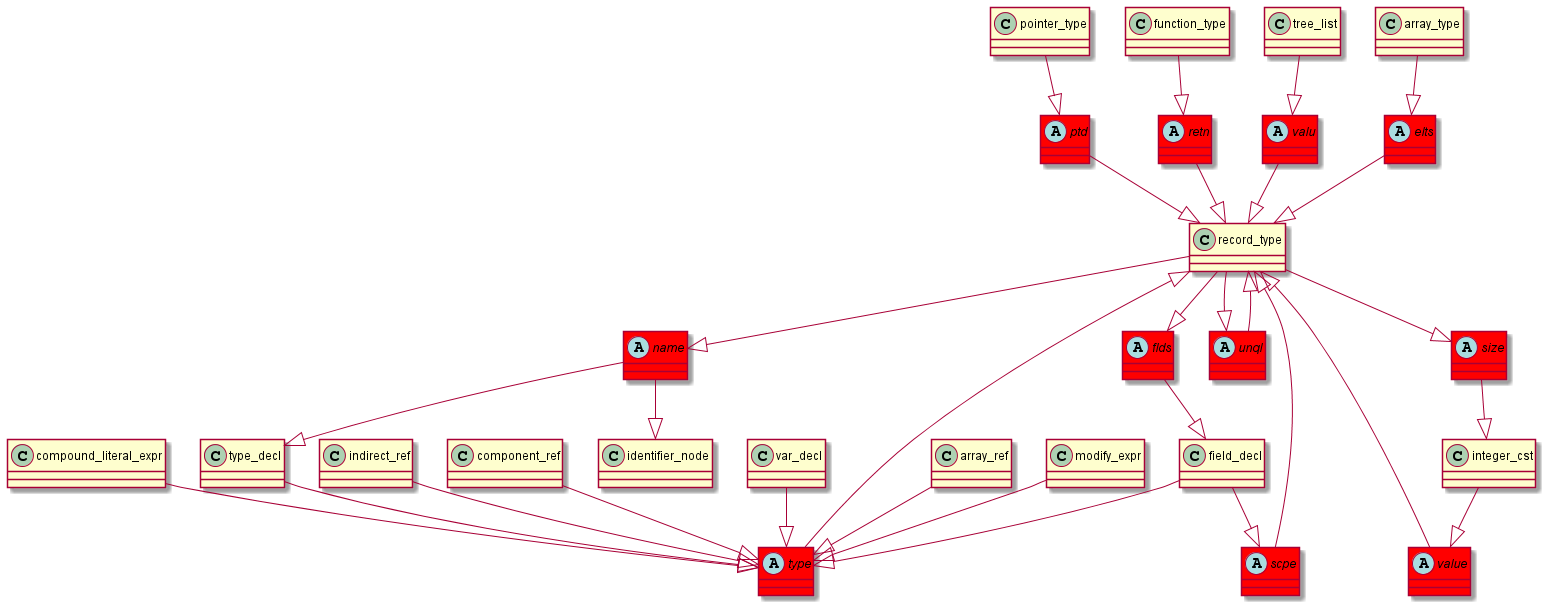

The diagram above was rendered by PlantUML. Its source (embedded in the PNG):
@startuml
abstract class	elts	 #red	
elts	 --|> 	record_type	
array_type	 --|> 	elts	
abstract class	name	 #red	
name	 --|> 	type_decl	
record_type	 --|> 	name	
abstract class	size	 #red	
size	 --|> 	integer_cst	
record_type	 --|> 	size	
abstract class	flds	 #red	
flds	 --|> 	field_decl	
record_type	 --|> 	flds	
abstract class	type	 #red	
type	 --|> 	record_type	
type_decl	 --|> 	type	
abstract class	scpe	 #red	
scpe	 --|> 	record_type	
field_decl	 --|> 	scpe	
name	 --|> 	identifier_node	
abstract class	unql	 #red	
unql	 --|> 	record_type	
record_type	 --|> 	unql	
abstract class	value	 #red	
value	 --|> 	record_type	
integer_cst	 --|> 	value	
field_decl	 --|> 	type	
abstract class	ptd	 #red	
ptd	 --|> 	record_type	
pointer_type	 --|> 	ptd	
abstract class	retn	 #red	
retn	 --|> 	record_type	
function_type	 --|> 	retn	
indirect_ref	 --|> 	type	
abstract class	valu	 #red	
valu	 --|> 	record_type	
tree_list	 --|> 	valu	
component_ref	 --|> 	type	
var_decl	 --|> 	type	
array_ref	 --|> 	type	
modify_expr	 --|> 	type	
compound_literal_expr	 --|> 	type	
@enduml